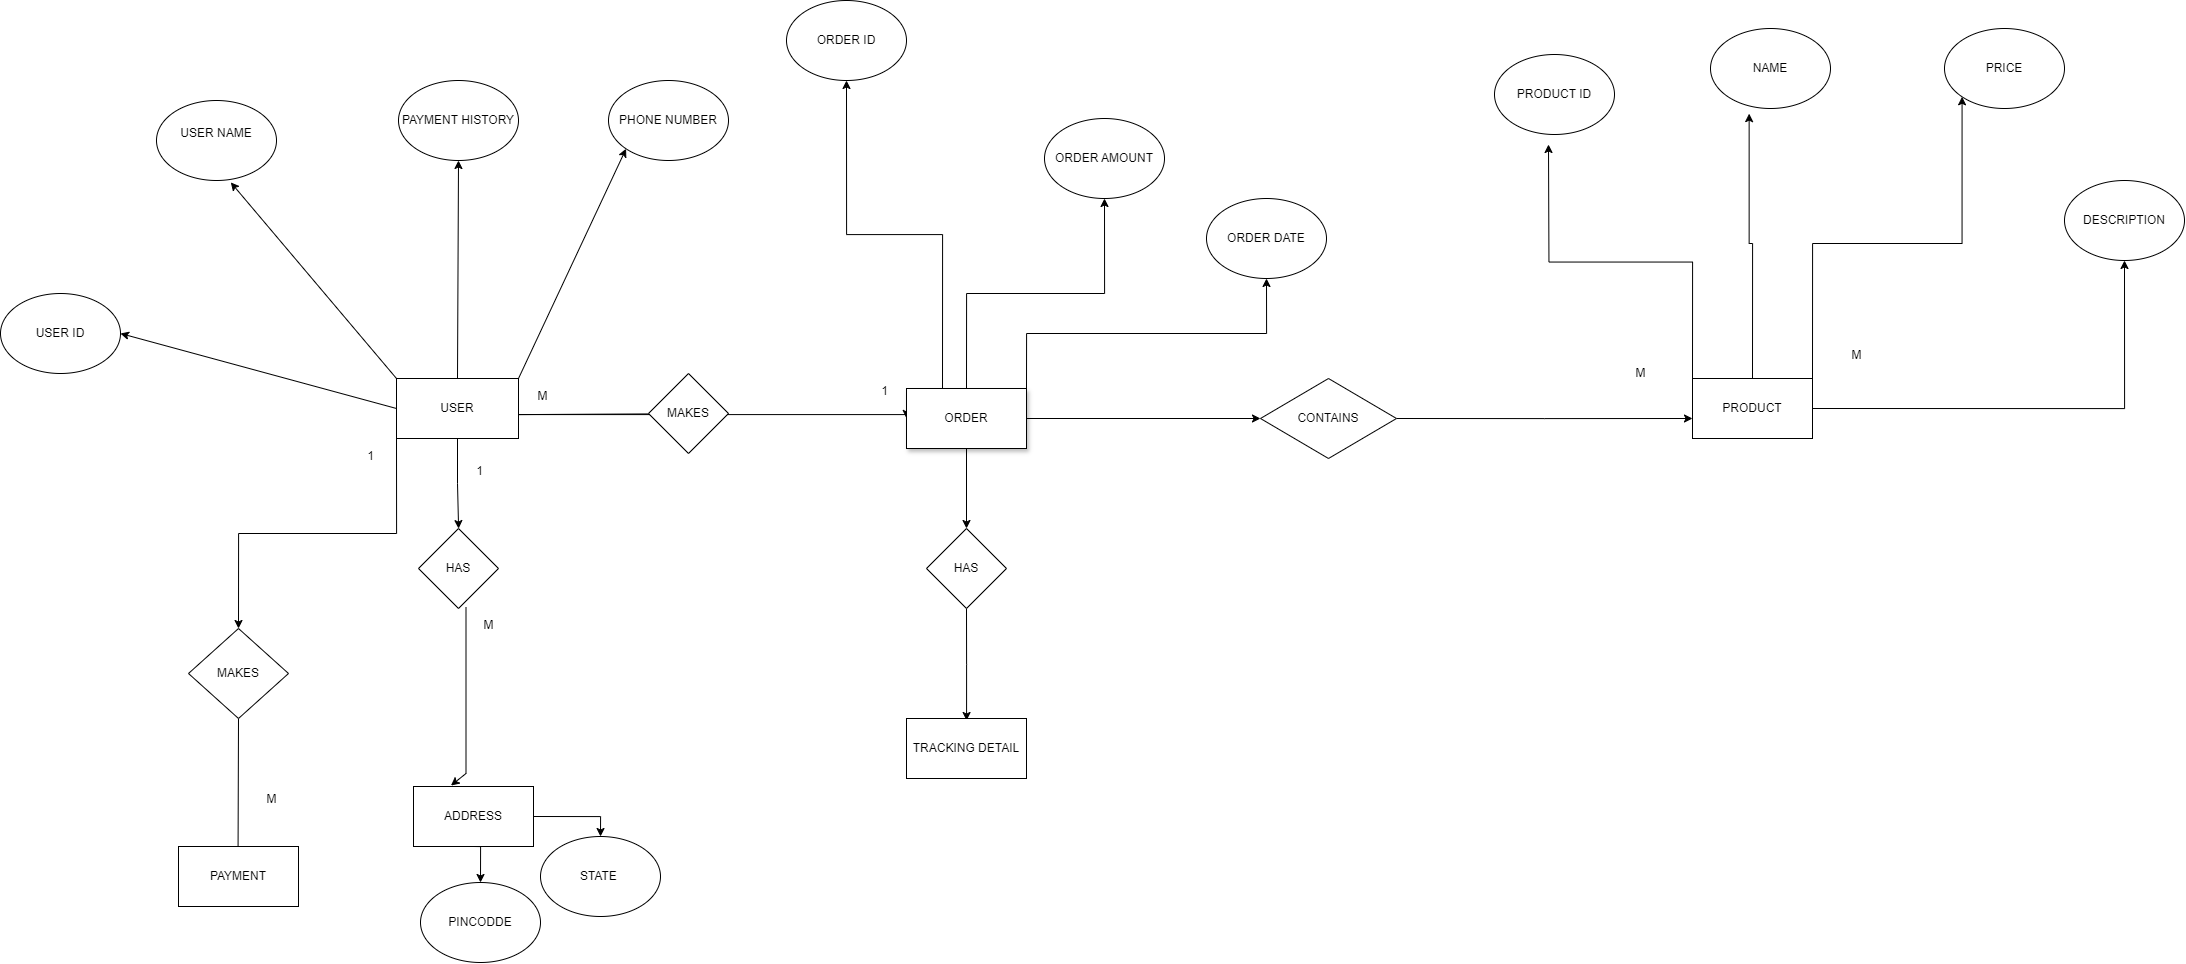

The diagram above was exported from draw.io. Its source (the exported page's mxGraphModel, read from the mxfile embedded in the PNG):
<mxGraphModel dx="2901" dy="2111" grid="1" gridSize="18" guides="1" tooltips="1" connect="1" arrows="1" fold="1" page="1" pageScale="1" pageWidth="850" pageHeight="1100" math="0" shadow="0">
  <root>
    <mxCell id="0" />
    <mxCell id="1" parent="0" />
    <mxCell id="sjkw4L8eQnqSy3-rHU2K-11" style="rounded=0;orthogonalLoop=1;jettySize=auto;html=1;exitX=0;exitY=0.5;exitDx=0;exitDy=0;entryX=1;entryY=0.5;entryDx=0;entryDy=0;" edge="1" parent="1" source="sjkw4L8eQnqSy3-rHU2K-1" target="sjkw4L8eQnqSy3-rHU2K-2">
      <mxGeometry relative="1" as="geometry" />
    </mxCell>
    <mxCell id="sjkw4L8eQnqSy3-rHU2K-17" style="edgeStyle=orthogonalEdgeStyle;rounded=0;orthogonalLoop=1;jettySize=auto;html=1;exitX=0;exitY=1;exitDx=0;exitDy=0;entryX=0.5;entryY=0;entryDx=0;entryDy=0;" edge="1" parent="1" source="sjkw4L8eQnqSy3-rHU2K-1" target="sjkw4L8eQnqSy3-rHU2K-12">
      <mxGeometry relative="1" as="geometry" />
    </mxCell>
    <mxCell id="sjkw4L8eQnqSy3-rHU2K-19" style="edgeStyle=orthogonalEdgeStyle;rounded=0;orthogonalLoop=1;jettySize=auto;html=1;exitX=0.5;exitY=1;exitDx=0;exitDy=0;" edge="1" parent="1" source="sjkw4L8eQnqSy3-rHU2K-1" target="sjkw4L8eQnqSy3-rHU2K-14">
      <mxGeometry relative="1" as="geometry" />
    </mxCell>
    <mxCell id="sjkw4L8eQnqSy3-rHU2K-31" style="edgeStyle=orthogonalEdgeStyle;rounded=0;orthogonalLoop=1;jettySize=auto;html=1;exitX=1;exitY=0.5;exitDx=0;exitDy=0;entryX=0;entryY=0.5;entryDx=0;entryDy=0;" edge="1" parent="1" source="sjkw4L8eQnqSy3-rHU2K-71" target="sjkw4L8eQnqSy3-rHU2K-21">
      <mxGeometry relative="1" as="geometry">
        <mxPoint x="882" y="210" as="targetPoint" />
        <Array as="points">
          <mxPoint x="410" y="216" />
          <mxPoint x="900" y="216" />
        </Array>
      </mxGeometry>
    </mxCell>
    <mxCell id="sjkw4L8eQnqSy3-rHU2K-41" style="rounded=0;orthogonalLoop=1;jettySize=auto;html=1;exitX=0.5;exitY=0;exitDx=0;exitDy=0;" edge="1" parent="1" source="sjkw4L8eQnqSy3-rHU2K-1" target="sjkw4L8eQnqSy3-rHU2K-4">
      <mxGeometry relative="1" as="geometry" />
    </mxCell>
    <mxCell id="sjkw4L8eQnqSy3-rHU2K-42" style="rounded=0;orthogonalLoop=1;jettySize=auto;html=1;exitX=1;exitY=0;exitDx=0;exitDy=0;entryX=0;entryY=1;entryDx=0;entryDy=0;" edge="1" parent="1" source="sjkw4L8eQnqSy3-rHU2K-1" target="sjkw4L8eQnqSy3-rHU2K-6">
      <mxGeometry relative="1" as="geometry" />
    </mxCell>
    <mxCell id="sjkw4L8eQnqSy3-rHU2K-1" value="USER" style="rounded=0;whiteSpace=wrap;html=1;" vertex="1" parent="1">
      <mxGeometry x="288" y="180" width="122" height="60" as="geometry" />
    </mxCell>
    <mxCell id="sjkw4L8eQnqSy3-rHU2K-2" value="USER ID" style="ellipse;whiteSpace=wrap;html=1;" vertex="1" parent="1">
      <mxGeometry x="-108" y="95" width="120" height="80" as="geometry" />
    </mxCell>
    <mxCell id="sjkw4L8eQnqSy3-rHU2K-3" value="USER NAME&lt;div&gt;&lt;br&gt;&lt;/div&gt;" style="ellipse;whiteSpace=wrap;html=1;" vertex="1" parent="1">
      <mxGeometry x="48" y="-98" width="120" height="80" as="geometry" />
    </mxCell>
    <mxCell id="sjkw4L8eQnqSy3-rHU2K-4" value="PAYMENT HISTORY" style="ellipse;whiteSpace=wrap;html=1;" vertex="1" parent="1">
      <mxGeometry x="290" y="-118" width="120" height="80" as="geometry" />
    </mxCell>
    <mxCell id="sjkw4L8eQnqSy3-rHU2K-6" value="PHONE NUMBER" style="ellipse;whiteSpace=wrap;html=1;" vertex="1" parent="1">
      <mxGeometry x="500" y="-118" width="120" height="80" as="geometry" />
    </mxCell>
    <mxCell id="sjkw4L8eQnqSy3-rHU2K-18" style="edgeStyle=orthogonalEdgeStyle;rounded=0;orthogonalLoop=1;jettySize=auto;html=1;exitX=0.5;exitY=1;exitDx=0;exitDy=0;" edge="1" parent="1" source="sjkw4L8eQnqSy3-rHU2K-12">
      <mxGeometry relative="1" as="geometry">
        <mxPoint x="129.53846153846155" y="658" as="targetPoint" />
      </mxGeometry>
    </mxCell>
    <mxCell id="sjkw4L8eQnqSy3-rHU2K-12" value="MAKES" style="rhombus;whiteSpace=wrap;html=1;" vertex="1" parent="1">
      <mxGeometry x="80" y="430" width="100" height="90" as="geometry" />
    </mxCell>
    <mxCell id="sjkw4L8eQnqSy3-rHU2K-13" value="PAYMENT" style="rounded=0;whiteSpace=wrap;html=1;" vertex="1" parent="1">
      <mxGeometry x="70" y="648" width="120" height="60" as="geometry" />
    </mxCell>
    <mxCell id="sjkw4L8eQnqSy3-rHU2K-20" style="rounded=0;orthogonalLoop=1;jettySize=auto;html=1;exitX=0.5;exitY=1;exitDx=0;exitDy=0;entryX=0.25;entryY=0;entryDx=0;entryDy=0;" edge="1" parent="1">
      <mxGeometry relative="1" as="geometry">
        <mxPoint x="357.5" y="409" as="sourcePoint" />
        <mxPoint x="342.5" y="587" as="targetPoint" />
        <Array as="points">
          <mxPoint x="357.5" y="575" />
        </Array>
      </mxGeometry>
    </mxCell>
    <mxCell id="sjkw4L8eQnqSy3-rHU2K-14" value="HAS" style="rhombus;whiteSpace=wrap;html=1;" vertex="1" parent="1">
      <mxGeometry x="310" y="330" width="80" height="80" as="geometry" />
    </mxCell>
    <mxCell id="sjkw4L8eQnqSy3-rHU2K-66" style="edgeStyle=orthogonalEdgeStyle;rounded=0;orthogonalLoop=1;jettySize=auto;html=1;exitX=0.5;exitY=1;exitDx=0;exitDy=0;entryX=0.5;entryY=0;entryDx=0;entryDy=0;" edge="1" parent="1" source="sjkw4L8eQnqSy3-rHU2K-15" target="sjkw4L8eQnqSy3-rHU2K-61">
      <mxGeometry relative="1" as="geometry" />
    </mxCell>
    <mxCell id="sjkw4L8eQnqSy3-rHU2K-67" style="edgeStyle=orthogonalEdgeStyle;rounded=0;orthogonalLoop=1;jettySize=auto;html=1;exitX=1;exitY=0.5;exitDx=0;exitDy=0;entryX=0.5;entryY=0;entryDx=0;entryDy=0;" edge="1" parent="1" source="sjkw4L8eQnqSy3-rHU2K-15" target="sjkw4L8eQnqSy3-rHU2K-62">
      <mxGeometry relative="1" as="geometry" />
    </mxCell>
    <mxCell id="sjkw4L8eQnqSy3-rHU2K-15" value="ADDRESS" style="rounded=0;whiteSpace=wrap;html=1;" vertex="1" parent="1">
      <mxGeometry x="305" y="588" width="120" height="60" as="geometry" />
    </mxCell>
    <mxCell id="sjkw4L8eQnqSy3-rHU2K-43" style="edgeStyle=orthogonalEdgeStyle;rounded=0;orthogonalLoop=1;jettySize=auto;html=1;exitX=0.3;exitY=0.133;exitDx=0;exitDy=0;entryX=0.5;entryY=1;entryDx=0;entryDy=0;exitPerimeter=0;" edge="1" parent="1" source="sjkw4L8eQnqSy3-rHU2K-21" target="sjkw4L8eQnqSy3-rHU2K-26">
      <mxGeometry relative="1" as="geometry">
        <mxPoint x="833.4158823529415" y="62" as="targetPoint" />
        <mxPoint x="833.71" y="180" as="sourcePoint" />
      </mxGeometry>
    </mxCell>
    <mxCell id="sjkw4L8eQnqSy3-rHU2K-47" style="edgeStyle=orthogonalEdgeStyle;rounded=0;orthogonalLoop=1;jettySize=auto;html=1;exitX=1;exitY=0.5;exitDx=0;exitDy=0;entryX=0;entryY=0.5;entryDx=0;entryDy=0;" edge="1" parent="1" source="sjkw4L8eQnqSy3-rHU2K-21" target="sjkw4L8eQnqSy3-rHU2K-22">
      <mxGeometry relative="1" as="geometry" />
    </mxCell>
    <mxCell id="sjkw4L8eQnqSy3-rHU2K-48" style="edgeStyle=orthogonalEdgeStyle;rounded=0;orthogonalLoop=1;jettySize=auto;html=1;exitX=1;exitY=0;exitDx=0;exitDy=0;entryX=0.5;entryY=1;entryDx=0;entryDy=0;" edge="1" parent="1" source="sjkw4L8eQnqSy3-rHU2K-21" target="sjkw4L8eQnqSy3-rHU2K-28">
      <mxGeometry relative="1" as="geometry" />
    </mxCell>
    <mxCell id="sjkw4L8eQnqSy3-rHU2K-54" style="edgeStyle=orthogonalEdgeStyle;rounded=0;orthogonalLoop=1;jettySize=auto;html=1;exitX=0.5;exitY=1;exitDx=0;exitDy=0;entryX=0.5;entryY=0;entryDx=0;entryDy=0;" edge="1" parent="1" source="sjkw4L8eQnqSy3-rHU2K-21" target="sjkw4L8eQnqSy3-rHU2K-38">
      <mxGeometry relative="1" as="geometry" />
    </mxCell>
    <mxCell id="sjkw4L8eQnqSy3-rHU2K-60" style="edgeStyle=orthogonalEdgeStyle;rounded=0;orthogonalLoop=1;jettySize=auto;html=1;exitX=0.5;exitY=0;exitDx=0;exitDy=0;" edge="1" parent="1" source="sjkw4L8eQnqSy3-rHU2K-21" target="sjkw4L8eQnqSy3-rHU2K-27">
      <mxGeometry relative="1" as="geometry" />
    </mxCell>
    <mxCell id="sjkw4L8eQnqSy3-rHU2K-21" value="ORDER" style="rounded=0;whiteSpace=wrap;html=1;shadow=1;" vertex="1" parent="1">
      <mxGeometry x="798" y="190" width="120" height="60" as="geometry" />
    </mxCell>
    <mxCell id="sjkw4L8eQnqSy3-rHU2K-49" style="edgeStyle=orthogonalEdgeStyle;rounded=0;orthogonalLoop=1;jettySize=auto;html=1;exitX=1;exitY=0.5;exitDx=0;exitDy=0;" edge="1" parent="1" source="sjkw4L8eQnqSy3-rHU2K-22">
      <mxGeometry relative="1" as="geometry">
        <mxPoint x="1584" y="220" as="targetPoint" />
      </mxGeometry>
    </mxCell>
    <mxCell id="sjkw4L8eQnqSy3-rHU2K-22" value="CONTAINS" style="rhombus;whiteSpace=wrap;html=1;" vertex="1" parent="1">
      <mxGeometry x="1152" y="180" width="136" height="80" as="geometry" />
    </mxCell>
    <mxCell id="sjkw4L8eQnqSy3-rHU2K-52" style="edgeStyle=orthogonalEdgeStyle;rounded=0;orthogonalLoop=1;jettySize=auto;html=1;exitX=1;exitY=0;exitDx=0;exitDy=0;entryX=0;entryY=1;entryDx=0;entryDy=0;" edge="1" parent="1" source="sjkw4L8eQnqSy3-rHU2K-24" target="sjkw4L8eQnqSy3-rHU2K-33">
      <mxGeometry relative="1" as="geometry" />
    </mxCell>
    <mxCell id="sjkw4L8eQnqSy3-rHU2K-56" style="edgeStyle=orthogonalEdgeStyle;rounded=0;orthogonalLoop=1;jettySize=auto;html=1;exitX=0;exitY=0;exitDx=0;exitDy=0;" edge="1" parent="1" source="sjkw4L8eQnqSy3-rHU2K-24">
      <mxGeometry relative="1" as="geometry">
        <mxPoint x="1440" y="-54" as="targetPoint" />
      </mxGeometry>
    </mxCell>
    <mxCell id="sjkw4L8eQnqSy3-rHU2K-58" style="edgeStyle=orthogonalEdgeStyle;rounded=0;orthogonalLoop=1;jettySize=auto;html=1;exitX=1;exitY=0.5;exitDx=0;exitDy=0;entryX=0.5;entryY=1;entryDx=0;entryDy=0;" edge="1" parent="1" source="sjkw4L8eQnqSy3-rHU2K-24" target="sjkw4L8eQnqSy3-rHU2K-34">
      <mxGeometry relative="1" as="geometry" />
    </mxCell>
    <mxCell id="sjkw4L8eQnqSy3-rHU2K-24" value="PRODUCT" style="rounded=0;whiteSpace=wrap;html=1;" vertex="1" parent="1">
      <mxGeometry x="1584" y="180" width="120" height="60" as="geometry" />
    </mxCell>
    <mxCell id="sjkw4L8eQnqSy3-rHU2K-26" value="ORDER ID" style="ellipse;whiteSpace=wrap;html=1;" vertex="1" parent="1">
      <mxGeometry x="678" y="-198" width="120" height="80" as="geometry" />
    </mxCell>
    <mxCell id="sjkw4L8eQnqSy3-rHU2K-27" value="ORDER AMOUNT" style="ellipse;whiteSpace=wrap;html=1;" vertex="1" parent="1">
      <mxGeometry x="936" y="-80" width="120" height="80" as="geometry" />
    </mxCell>
    <mxCell id="sjkw4L8eQnqSy3-rHU2K-28" value="ORDER DATE" style="ellipse;whiteSpace=wrap;html=1;" vertex="1" parent="1">
      <mxGeometry x="1098" width="120" height="80" as="geometry" />
    </mxCell>
    <mxCell id="sjkw4L8eQnqSy3-rHU2K-29" value="PRODUCT ID" style="ellipse;whiteSpace=wrap;html=1;" vertex="1" parent="1">
      <mxGeometry x="1386" y="-144" width="120" height="80" as="geometry" />
    </mxCell>
    <mxCell id="sjkw4L8eQnqSy3-rHU2K-30" value="NAME" style="ellipse;whiteSpace=wrap;html=1;" vertex="1" parent="1">
      <mxGeometry x="1602" y="-170" width="120" height="80" as="geometry" />
    </mxCell>
    <mxCell id="sjkw4L8eQnqSy3-rHU2K-33" value="PRICE" style="ellipse;whiteSpace=wrap;html=1;" vertex="1" parent="1">
      <mxGeometry x="1836" y="-170" width="120" height="80" as="geometry" />
    </mxCell>
    <mxCell id="sjkw4L8eQnqSy3-rHU2K-34" value="DESCRIPTION" style="ellipse;whiteSpace=wrap;html=1;" vertex="1" parent="1">
      <mxGeometry x="1956" y="-18" width="120" height="80" as="geometry" />
    </mxCell>
    <mxCell id="sjkw4L8eQnqSy3-rHU2K-55" style="edgeStyle=orthogonalEdgeStyle;rounded=0;orthogonalLoop=1;jettySize=auto;html=1;exitX=0.5;exitY=1;exitDx=0;exitDy=0;" edge="1" parent="1" source="sjkw4L8eQnqSy3-rHU2K-38">
      <mxGeometry relative="1" as="geometry">
        <mxPoint x="858.0769230769229" y="522" as="targetPoint" />
      </mxGeometry>
    </mxCell>
    <mxCell id="sjkw4L8eQnqSy3-rHU2K-38" value="HAS" style="rhombus;whiteSpace=wrap;html=1;" vertex="1" parent="1">
      <mxGeometry x="818" y="330" width="80" height="80" as="geometry" />
    </mxCell>
    <mxCell id="sjkw4L8eQnqSy3-rHU2K-39" value="TRACKING DETAIL" style="rounded=0;whiteSpace=wrap;html=1;" vertex="1" parent="1">
      <mxGeometry x="798" y="520" width="120" height="60" as="geometry" />
    </mxCell>
    <mxCell id="sjkw4L8eQnqSy3-rHU2K-40" style="rounded=0;orthogonalLoop=1;jettySize=auto;html=1;exitX=0;exitY=0;exitDx=0;exitDy=0;entryX=0.619;entryY=1.024;entryDx=0;entryDy=0;entryPerimeter=0;" edge="1" parent="1" source="sjkw4L8eQnqSy3-rHU2K-1" target="sjkw4L8eQnqSy3-rHU2K-3">
      <mxGeometry relative="1" as="geometry" />
    </mxCell>
    <mxCell id="sjkw4L8eQnqSy3-rHU2K-57" style="edgeStyle=orthogonalEdgeStyle;rounded=0;orthogonalLoop=1;jettySize=auto;html=1;exitX=0.5;exitY=0;exitDx=0;exitDy=0;entryX=0.322;entryY=1.064;entryDx=0;entryDy=0;entryPerimeter=0;" edge="1" parent="1" source="sjkw4L8eQnqSy3-rHU2K-24" target="sjkw4L8eQnqSy3-rHU2K-30">
      <mxGeometry relative="1" as="geometry" />
    </mxCell>
    <mxCell id="sjkw4L8eQnqSy3-rHU2K-61" value="PINCODDE" style="ellipse;whiteSpace=wrap;html=1;" vertex="1" parent="1">
      <mxGeometry x="312" y="684" width="120" height="80" as="geometry" />
    </mxCell>
    <mxCell id="sjkw4L8eQnqSy3-rHU2K-62" value="STATE&amp;nbsp;" style="ellipse;whiteSpace=wrap;html=1;" vertex="1" parent="1">
      <mxGeometry x="432" y="638" width="120" height="80" as="geometry" />
    </mxCell>
    <mxCell id="sjkw4L8eQnqSy3-rHU2K-68" value="1" style="text;html=1;align=center;verticalAlign=middle;resizable=0;points=[];autosize=1;strokeColor=none;fillColor=none;" vertex="1" parent="1">
      <mxGeometry x="353" y="255" width="36" height="36" as="geometry" />
    </mxCell>
    <mxCell id="sjkw4L8eQnqSy3-rHU2K-69" value="M" style="text;html=1;align=center;verticalAlign=middle;resizable=0;points=[];autosize=1;strokeColor=none;fillColor=none;" vertex="1" parent="1">
      <mxGeometry x="353" y="409" width="54" height="36" as="geometry" />
    </mxCell>
    <mxCell id="sjkw4L8eQnqSy3-rHU2K-70" value="M" style="text;html=1;align=center;verticalAlign=middle;resizable=0;points=[];autosize=1;strokeColor=none;fillColor=none;" vertex="1" parent="1">
      <mxGeometry x="407" y="180" width="54" height="36" as="geometry" />
    </mxCell>
    <mxCell id="sjkw4L8eQnqSy3-rHU2K-71" value="MAKES" style="rhombus;whiteSpace=wrap;html=1;" vertex="1" parent="1">
      <mxGeometry x="540" y="175" width="80" height="80" as="geometry" />
    </mxCell>
    <mxCell id="sjkw4L8eQnqSy3-rHU2K-73" value="1" style="text;html=1;align=center;verticalAlign=middle;resizable=0;points=[];autosize=1;strokeColor=none;fillColor=none;" vertex="1" parent="1">
      <mxGeometry x="758" y="175" width="36" height="36" as="geometry" />
    </mxCell>
    <mxCell id="sjkw4L8eQnqSy3-rHU2K-74" value="1" style="text;html=1;align=center;verticalAlign=middle;resizable=0;points=[];autosize=1;strokeColor=none;fillColor=none;" vertex="1" parent="1">
      <mxGeometry x="244" y="240" width="36" height="36" as="geometry" />
    </mxCell>
    <mxCell id="sjkw4L8eQnqSy3-rHU2K-75" value="M" style="text;html=1;align=center;verticalAlign=middle;resizable=0;points=[];autosize=1;strokeColor=none;fillColor=none;" vertex="1" parent="1">
      <mxGeometry x="136" y="583" width="54" height="36" as="geometry" />
    </mxCell>
    <mxCell id="sjkw4L8eQnqSy3-rHU2K-76" value="M" style="text;html=1;align=center;verticalAlign=middle;resizable=0;points=[];autosize=1;strokeColor=none;fillColor=none;" vertex="1" parent="1">
      <mxGeometry x="1505" y="157" width="54" height="36" as="geometry" />
    </mxCell>
    <mxCell id="sjkw4L8eQnqSy3-rHU2K-77" value="M" style="text;html=1;align=center;verticalAlign=middle;resizable=0;points=[];autosize=1;strokeColor=none;fillColor=none;" vertex="1" parent="1">
      <mxGeometry x="1721" y="139" width="54" height="36" as="geometry" />
    </mxCell>
  </root>
</mxGraphModel>